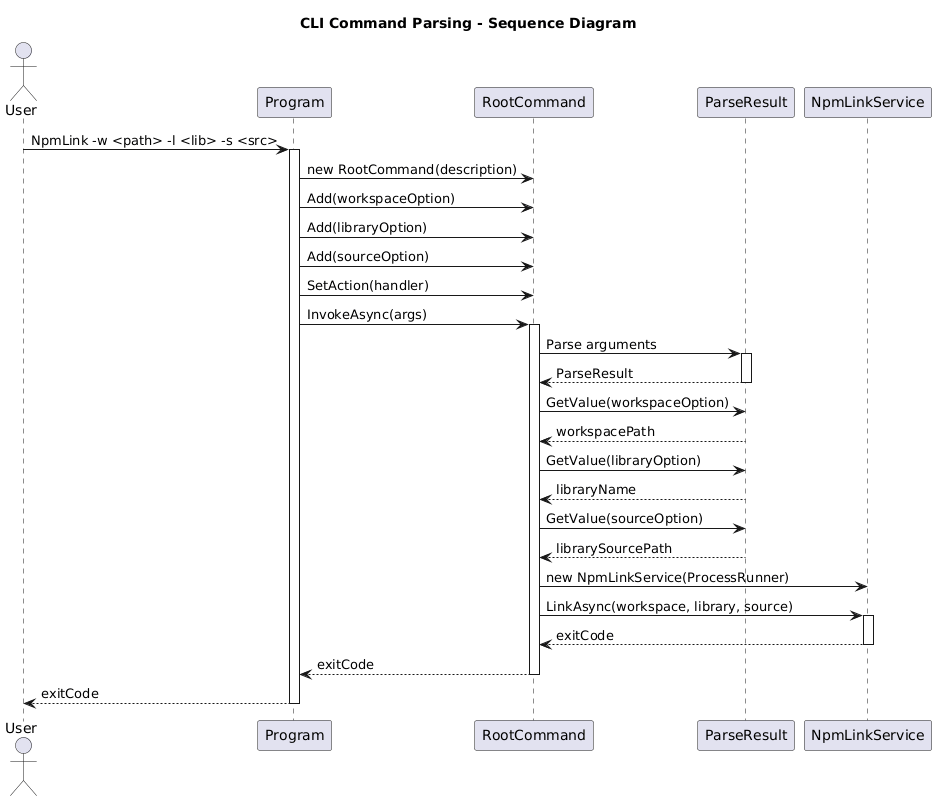

The diagram above was rendered by PlantUML. Its source (embedded in the PNG):
@startuml
title CLI Command Parsing - Sequence Diagram

actor User
participant "Program" as P
participant "RootCommand" as RC
participant "ParseResult" as PR
participant "NpmLinkService" as NLS

User -> P : NpmLink -w <path> -l <lib> -s <src>
activate P

P -> RC : new RootCommand(description)
P -> RC : Add(workspaceOption)
P -> RC : Add(libraryOption)
P -> RC : Add(sourceOption)

P -> RC : SetAction(handler)
P -> RC : InvokeAsync(args)
activate RC

RC -> PR : Parse arguments
activate PR
RC <-- PR : ParseResult
deactivate PR

RC -> PR : GetValue(workspaceOption)
RC <-- PR : workspacePath

RC -> PR : GetValue(libraryOption)
RC <-- PR : libraryName

RC -> PR : GetValue(sourceOption)
RC <-- PR : librarySourcePath

RC -> NLS : new NpmLinkService(ProcessRunner)
RC -> NLS : LinkAsync(workspace, library, source)
activate NLS
RC <-- NLS : exitCode
deactivate NLS

P <-- RC : exitCode
deactivate RC

User <-- P : exitCode
deactivate P
@enduml